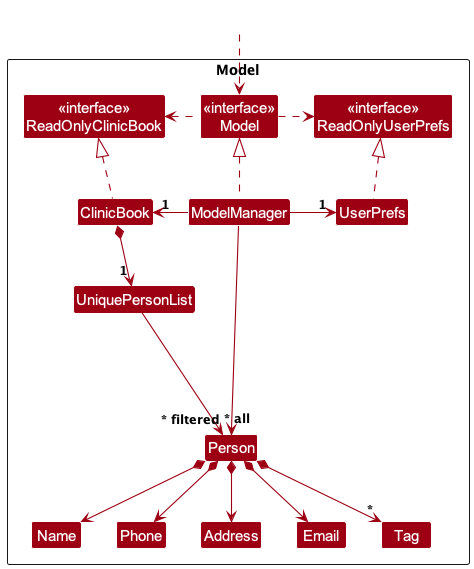

The diagram above was rendered by PlantUML. Its source (embedded in the PNG):
@startuml
!include style.puml
skinparam arrowThickness 1.1
skinparam arrowColor MODEL_COLOR
skinparam classBackgroundColor MODEL_COLOR

Package Model as ModelPackage <<Rectangle>>{
Class "<<interface>>\nReadOnlyClinicBook" as ReadOnlyClinicBook
Class "<<interface>>\nReadOnlyUserPrefs" as ReadOnlyUserPrefs
Class "<<interface>>\nModel" as Model
Class ClinicBook
Class ModelManager
Class UserPrefs

Class UniquePersonList
Class Person
Class Address
Class Email
Class Name
Class Phone
Class Tag

Class I #FFFFFF
}

Class HiddenOutside #FFFFFF
HiddenOutside ..> Model

ClinicBook .up.|> ReadOnlyClinicBook

ModelManager .up.|> Model
Model .right.> ReadOnlyUserPrefs
Model .left.> ReadOnlyClinicBook
ModelManager -left-> "1" ClinicBook
ModelManager -right-> "1" UserPrefs
UserPrefs .up.|> ReadOnlyUserPrefs

ClinicBook *--> "1" UniquePersonList
UniquePersonList --> "~* all" Person
Person *--> Name
Person *--> Phone
Person *--> Email
Person *--> Address
Person *--> "*" Tag

Person -[hidden]up--> I
UniquePersonList -[hidden]right-> I

Name -[hidden]right-> Phone
Phone -[hidden]right-> Address
Address -[hidden]right-> Email

ModelManager --> "~* filtered" Person
@enduml